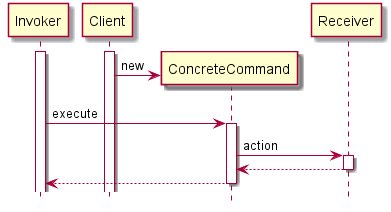

The diagram above was rendered by PlantUML. Its source (embedded in the PNG):
@startuml

participant Invoker
participant Client

hide footbox

activate Invoker
activate Client
create ConcreteCommand
Client -> ConcreteCommand : new
Invoker -> ConcreteCommand : execute
activate ConcreteCommand
ConcreteCommand -> Receiver : action
activate Receiver
ConcreteCommand <-- Receiver
deactivate Receiver
Invoker <-- ConcreteCommand
deactivate ConcreteCommand

@enduml